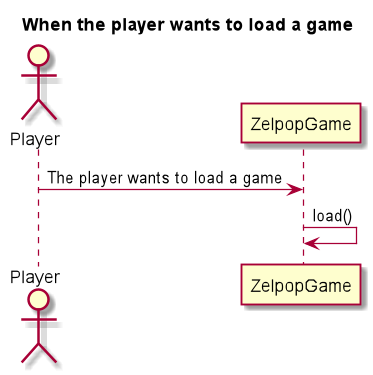

The diagram above was rendered by PlantUML. Its source (embedded in the PNG):
@startuml

title When the player wants to load a game

Actor Player

Player -> ZelpopGame: The player wants to load a game
ZelpopGame -> ZelpopGame: load()

@enduml